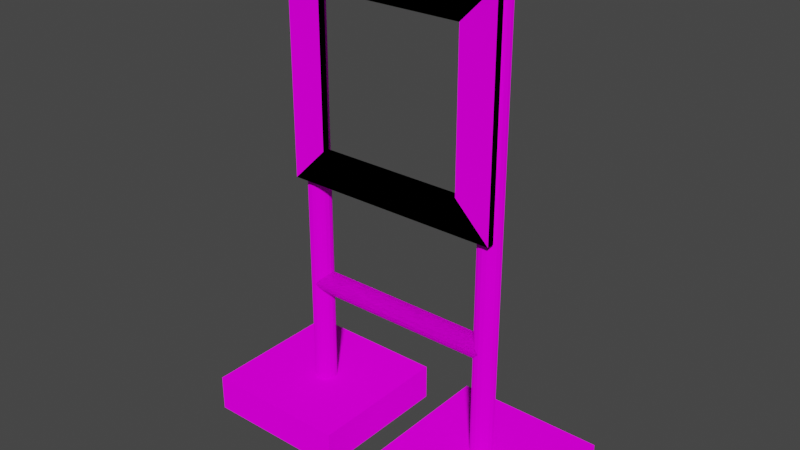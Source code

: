 # Source: imav2022-gate.blend  (saved by Blender 3.2.14; exported with 4.5.12 LTS)
import bpy
from mathutils import Matrix  # noqa: F401  (used for matrix-valued properties, if any)

bpy.ops.wm.read_factory_settings(use_empty=True)
scene = bpy.context.scene
scene.name = 'Scene'

# ---- collections
col_collection = bpy.data.collections.new('Collection'); scene.collection.children.link(col_collection)

# ---- images (referenced by path relative to the original .blend; pixels are not part of the script)
import os
ASSET_DIR = os.environ.get("B2B_ASSET_DIR", "")  # directory of the original .blend (textures are referenced by path, not embedded)
HERE = os.path.dirname(os.path.abspath(__file__))  # packed textures are extracted next to this script under _unpacked/

def load_image(name, relpath, width, height, colorspace="sRGB"):
    """Load a texture the original file referenced (path relative to the .blend, or extracted next to this script)."""
    p = next((c for c in (os.path.join(HERE, relpath), os.path.join(ASSET_DIR, relpath)) if relpath and os.path.exists(c)), "")
    if p:
        img = bpy.data.images.load(p, check_existing=True)
        img.name = name
    else:  # same state as the original file: an image datablock whose file is absent (Cycles renders it pink)
        img = bpy.data.images.new(name, width, height)
        img.source = "FILE"
        img.filepath = "//" + (relpath or name)
    img.colorspace_settings.name = colorspace
    return img
img_gatetex = load_image('GateTex', 'GateTex.png', 1024, 1024, 'sRGB')

# ---- materials (node trees are filled in below, after node groups)
mat_material_001 = bpy.data.materials.new('Material.001')
mat_material_001.use_transparent_shadow = False

# ---- material node trees
mat_material_001.use_nodes = True; mat_material_001.node_tree.nodes.clear()
_N = mat_material_001.node_tree.nodes; _L = mat_material_001.node_tree.links
n0 = _N.new('ShaderNodeOutputMaterial'); n0.name = 'Material Output'; n0.location = (300, 300)
n1 = _N.new('ShaderNodeBsdfDiffuse'); n1.name = 'Diffuse BSDF'; n1.location = (10, 300)
n1.inputs[1].default_value = 0.5
n2 = _N.new('ShaderNodeTexImage'); n2.name = 'Image Texture'; n2.location = (-280, 280)
n2.image = img_gatetex
_L.new(n1.outputs[0], n0.inputs[0])
_L.new(n2.outputs[0], n1.inputs[0])
n0.is_active_output = True

# ---- world
world_world = bpy.data.worlds.new('World'); scene.world = world_world
world_world.use_nodes = True; world_world.node_tree.nodes.clear()
_N = world_world.node_tree.nodes; _L = world_world.node_tree.links
n0 = _N.new('ShaderNodeOutputWorld'); n0.name = 'World Output'; n0.location = (300, 300)
n1 = _N.new('ShaderNodeBackground'); n1.name = 'Background'; n1.location = (10, 300)
n1.inputs[0].default_value = (0.05088, 0.05088, 0.05088, 1.0)
_L.new(n1.outputs[0], n0.inputs[0])
n0.is_active_output = True
world_world.color = (0.05088, 0.05088, 0.05088)
world_world.use_sun_shadow = False
world_world.sun_shadow_jitter_overblur = 0.0

# ---- meshes
me_cube_001 = bpy.data.meshes.new('Cube.001')
me_cube_001.from_pydata([(0.07, -0.2, 0.0), (0.07, -0.2, 0.1), (0.07, 0.2, 0.0), (0.07, 0.2, 0.1), (0.47, -0.2, 0.0), (0.47, -0.2, 0.1), (0.47, 0.2, 0.0), (0.47, 0.2, 0.1), (-0.294, -0.05, 0.706), (-0.294, -0.05, 1.294), (-0.294, -0.03, 0.706), (-0.294, -0.03, 1.294), (0.294, -0.05, 0.706), (0.294, -0.05, 1.294), (0.294, -0.03, 0.706), (0.294, -0.03, 1.294), (-0.2, -0.03, 0.8), (-0.2, -0.03, 1.2), (0.2, -0.03, 1.2), (0.2, -0.03, 0.8), (-0.2, -0.05, 1.2), (0.2, -0.05, 0.8), (0.2, -0.05, 1.2), (-0.2, -0.05, 0.8), (0.264, 0.03, 0.0), (0.264, 0.03, 1.294), (0.2755, 0.02772, 0.0), (0.2755, 0.02772, 1.294), (0.2852, 0.02121, 0.0), (0.2852, 0.02121, 1.294), (0.2917, 0.01148, 0.0), (0.2917, 0.01148, 1.294), (0.294, -1.311e-09, 0.0), (0.294, -1.311e-09, 1.294), (0.2917, -0.01148, 0.0), (0.2917, -0.01148, 1.294), (0.2852, -0.02121, 0.0), (0.2852, -0.02121, 1.294), (0.2755, -0.02772, 0.0), (0.2755, -0.02772, 1.294), (0.264, -0.03, 0.0), (0.264, -0.03, 1.294), (0.2525, -0.02772, 0.0), (0.2525, -0.02772, 1.294), (0.2428, -0.02121, 0.0), (0.2428, -0.02121, 1.294), (0.2363, -0.01148, 0.0), (0.2363, -0.01148, 1.294), (0.234, 3.577e-10, 0.0), (0.234, 3.577e-10, 1.294), (0.2363, 0.01148, 0.0), (0.2363, 0.01148, 1.294), (0.2428, 0.02121, 0.0), (0.2428, 0.02121, 1.294), (0.2525, 0.02772, 0.0), (0.2525, 0.02772, 1.294), (-0.264, 0.03, 0.4), (0.264, 0.03, 0.4), (-0.264, 0.02772, 0.3885), (0.264, 0.02772, 0.3885), (-0.264, 0.02121, 0.3788), (0.264, 0.02121, 0.3788), (-0.264, 0.01148, 0.3723), (0.264, 0.01148, 0.3723), (-0.264, -1.311e-09, 0.37), (0.264, -1.311e-09, 0.37), (-0.264, -0.01148, 0.3723), (0.264, -0.01148, 0.3723), (-0.264, -0.02121, 0.3788), (0.264, -0.02121, 0.3788), (-0.264, -0.02772, 0.3885), (0.264, -0.02772, 0.3885), (-0.264, -0.03, 0.4), (0.264, -0.03, 0.4), (-0.264, -0.02772, 0.4115), (0.264, -0.02772, 0.4115), (-0.264, -0.02121, 0.4212), (0.264, -0.02121, 0.4212), (-0.264, -0.01148, 0.4277), (0.264, -0.01148, 0.4277), (-0.264, 3.577e-10, 0.43), (0.264, 3.577e-10, 0.43), (-0.264, 0.01148, 0.4277), (0.264, 0.01148, 0.4277), (-0.264, 0.02121, 0.4212), (0.264, 0.02121, 0.4212), (-0.264, 0.02772, 0.4115), (0.264, 0.02772, 0.4115)], [], [(0, 1, 3, 2), (2, 3, 7, 6), (6, 7, 5, 4), (4, 5, 1, 0), (7, 3, 1, 5), (8, 9, 11, 10), (14, 15, 13, 12), (10, 14, 12, 8), (15, 11, 9, 13), (17, 20, 23, 16), (12, 21, 23, 8), (11, 15, 18, 17), (12, 13, 22, 21), (22, 13, 9, 20), (22, 18, 19, 21), (10, 11, 17, 16), (22, 20, 17, 18), (10, 16, 19, 14), (23, 21, 19, 16), (24, 25, 27, 26), (26, 27, 29, 28), (28, 29, 31, 30), (30, 31, 33, 32), (32, 33, 35, 34), (34, 35, 37, 36), (36, 37, 39, 38), (38, 39, 41, 40), (40, 41, 43, 42), (42, 43, 45, 44), (44, 45, 47, 46), (46, 47, 49, 48), (48, 49, 51, 50), (50, 51, 53, 52), (27, 25, 55, 53, 51, 49, 47, 45, 43, 41, 39, 37, 35, 33, 31, 29), (52, 53, 55, 54), (54, 55, 25, 24), (56, 57, 59, 58), (58, 59, 61, 60), (60, 61, 63, 62), (62, 63, 65, 64), (64, 65, 67, 66), (66, 67, 69, 68), (68, 69, 71, 70), (70, 71, 73, 72), (72, 73, 75, 74), (74, 75, 77, 76), (76, 77, 79, 78), (78, 79, 81, 80), (80, 81, 83, 82), (82, 83, 85, 84), (84, 85, 87, 86), (86, 87, 57, 56)])
_uv = me_cube_001.uv_layers.new(name='UVMap')
_uv.uv.foreach_set('vector', [0.4127, 0.4026, 0.4785, 0.4026, 0.4785, 0.6656, 0.4127, 0.6656, 0.4891, 0.4026, 0.5549, 0.4026, 0.5549, 0.6656, 0.4891, 0.6656, 0.6312, 0.6656, 0.5655, 0.6656, 0.5655, 0.4026, 0.6312, 0.4026, 0.6418, 0.4026, 0.7076, 0.4026, 0.7076, 0.6656, 0.6418, 0.6656, 0.005305, 0.6656, 0.005305, 0.4026, 0.2683, 0.4026, 0.2683, 0.6656, 0.9815, 0.392, 0.9815, 0.005305, 0.9947, 0.005305, 0.9947, 0.392, 0.7789, 0.4026, 0.7789, 0.7892, 0.7657, 0.7892, 0.7657, 0.4026, 0.7314, 0.4026, 0.7314, 0.7893, 0.7182, 0.7893, 0.7182, 0.4026, 0.742, 0.7893, 0.742, 0.4026, 0.7551, 0.4026, 0.7551, 0.7893, 0.7999, 0.6296, 0.813, 0.6296, 0.813, 0.8927, 0.7999, 0.8927, 0.392, 0.392, 0.3302, 0.3302, 0.3302, 0.06712, 0.392, 0.005305, 0.4026, 0.392, 0.4026, 0.005305, 0.4644, 0.06712, 0.4644, 0.3302, 0.392, 0.392, 0.005305, 0.392, 0.06712, 0.3302, 0.3302, 0.3302, 0.06712, 0.3302, 0.005305, 0.392, 0.005305, 0.005306, 0.06712, 0.06712, 0.8605, 0.8927, 0.8474, 0.8927, 0.8474, 0.6296, 0.8605, 0.6296, 0.7893, 0.392, 0.4026, 0.392, 0.4644, 0.3302, 0.7274, 0.3302, 0.8236, 0.8927, 0.8236, 0.6296, 0.8368, 0.6296, 0.8368, 0.8927, 0.7893, 0.392, 0.7274, 0.3302, 0.7274, 0.06712, 0.7893, 0.005305, 0.8843, 0.6296, 0.8843, 0.8927, 0.8711, 0.8927, 0.8711, 0.6296, 0.9282, 0.005578, 0.9282, 0.6182, 0.9175, 0.6183, 0.9175, 0.005646, 0.9175, 0.005646, 0.9175, 0.6183, 0.9068, 0.6183, 0.9068, 0.005714, 0.9068, 0.005714, 0.9068, 0.6183, 0.8961, 0.6184, 0.8961, 0.005783, 0.8961, 0.005783, 0.8961, 0.6184, 0.8854, 0.6185, 0.8854, 0.005851, 0.8854, 0.005851, 0.8854, 0.6185, 0.8747, 0.6185, 0.8747, 0.005919, 0.8747, 0.005919, 0.8747, 0.6185, 0.864, 0.6186, 0.864, 0.005987, 0.864, 0.005987, 0.864, 0.6186, 0.8533, 0.6187, 0.8533, 0.006055, 0.8533, 0.006055, 0.8533, 0.6187, 0.8426, 0.6187, 0.8426, 0.006124, 0.8426, 0.006124, 0.8426, 0.6187, 0.8319, 0.6188, 0.8319, 0.006192, 0.8319, 0.006192, 0.8319, 0.6188, 0.8212, 0.6189, 0.8212, 0.00626, 0.8212, 0.00626, 0.8212, 0.6189, 0.8106, 0.6189, 0.8106, 0.006328, 0.8106, 0.006328, 0.8106, 0.6189, 0.7999, 0.619, 0.7999, 0.006397, 0.9709, 0.005305, 0.9709, 0.6179, 0.9602, 0.618, 0.9602, 0.005373, 0.9602, 0.005373, 0.9602, 0.618, 0.9495, 0.6181, 0.9495, 0.005441, 0.005305, 0.6994, 0.005305, 0.6917, 0.008251, 0.6846, 0.01369, 0.6792, 0.02081, 0.6762, 0.0285, 0.6762, 0.03561, 0.6792, 0.04106, 0.6846, 0.044, 0.6917, 0.044, 0.6994, 0.04106, 0.7065, 0.03561, 0.712, 0.0285, 0.7149, 0.02081, 0.7149, 0.01369, 0.712, 0.008251, 0.7065, 0.9495, 0.005441, 0.9495, 0.6181, 0.9389, 0.6181, 0.9389, 0.00551, 0.9389, 0.00551, 0.9389, 0.6181, 0.9282, 0.6182, 0.9282, 0.005578, 0.3097, 0.4026, 0.3097, 0.7498, 0.302, 0.7498, 0.302, 0.4026, 0.302, 0.4026, 0.302, 0.7498, 0.2943, 0.7498, 0.2944, 0.4026, 0.2944, 0.4026, 0.2943, 0.7498, 0.2867, 0.7498, 0.2867, 0.4026, 0.2867, 0.4026, 0.2867, 0.7498, 0.279, 0.7498, 0.279, 0.4026, 0.4021, 0.4026, 0.4021, 0.7498, 0.3944, 0.7498, 0.3944, 0.4026, 0.3944, 0.4026, 0.3944, 0.7498, 0.3867, 0.7498, 0.3867, 0.4026, 0.3867, 0.4026, 0.3867, 0.7498, 0.379, 0.7498, 0.379, 0.4026, 0.379, 0.4026, 0.379, 0.7498, 0.3713, 0.7498, 0.3713, 0.4026, 0.3713, 0.4026, 0.3713, 0.7498, 0.3636, 0.7498, 0.3636, 0.4026, 0.3636, 0.4026, 0.3636, 0.7498, 0.3559, 0.7498, 0.3559, 0.4026, 0.3559, 0.4026, 0.3559, 0.7498, 0.3482, 0.7498, 0.3482, 0.4026, 0.3482, 0.4026, 0.3482, 0.7498, 0.3405, 0.7498, 0.3405, 0.4026, 0.3405, 0.4026, 0.3405, 0.7498, 0.3328, 0.7498, 0.3328, 0.4026, 0.3328, 0.4026, 0.3328, 0.7498, 0.3251, 0.7498, 0.3251, 0.4026, 0.3251, 0.4026, 0.3251, 0.7498, 0.3174, 0.7498, 0.3174, 0.4026, 0.3174, 0.4026, 0.3174, 0.7498, 0.3097, 0.7498, 0.3097, 0.4026])
me_cube_001.materials.append(mat_material_001)
me_cube_001.update()

# ---- objects
ob_gate = bpy.data.objects.new('Gate', me_cube_001)

# ---- transforms, parenting, visibility, modifiers, constraints
ob_gate.location = (0.0, 0.0, 0.0)
_m = ob_gate.modifiers.new('Mirror', 'MIRROR')
_m.use_clip = True

# ---- collection membership
col_collection.objects.link(ob_gate)

# ---- scene / render settings (as saved in the file)
scene.frame_start = 1; scene.frame_end = 250; scene.frame_set(1)
scene.render.engine = 'BLENDER_EEVEE_NEXT'
scene.cycles.sampling_pattern = 'TABULATED_SOBOL'
scene.cycles.use_light_tree = False
scene.view_settings.view_transform = 'Filmic'
bpy.context.view_layer.update()

# ---- added for rendering (the .blend has no active camera and no usable light): camera, sun
cam_auto = bpy.data.cameras.new('AutoCamera')
cam_auto.lens = 50.0
cam_auto.sensor_width = 36.0
cam_auto.clip_end = 1000.0
ob_auto_camera = bpy.data.objects.new('AutoCamera', cam_auto)
scene.collection.objects.link(ob_auto_camera)
ob_auto_camera.location = (1.52537, -1.83044, 1.8673)
ob_auto_camera.rotation_euler = (1.09748, -7.21219e-08, 0.694738)
scene.camera = ob_auto_camera
light_auto_sun = bpy.data.lights.new('AutoSun', 'SUN')
light_auto_sun.energy = 3.0
light_auto_sun.angle = 0.0523599
ob_auto_sun = bpy.data.objects.new('AutoSun', light_auto_sun)
scene.collection.objects.link(ob_auto_sun)
ob_auto_sun.rotation_euler = (0.872665, 0.174533, 0.523599)
bpy.context.view_layer.update()
